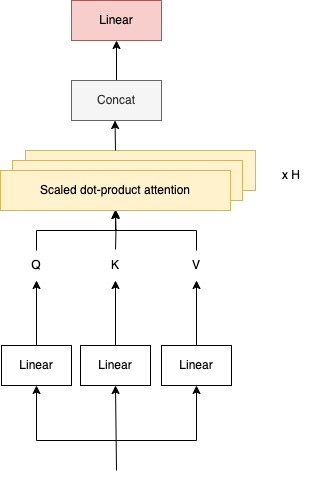

The diagram above was exported from draw.io. Its source (the exported page's mxGraphModel, read from the mxfile embedded in the PNG):
<mxGraphModel dx="1194" dy="690" grid="1" gridSize="10" guides="1" tooltips="1" connect="1" arrows="1" fold="1" page="1" pageScale="1" pageWidth="827" pageHeight="1169" math="0" shadow="0">
  <root>
    <mxCell id="0" />
    <mxCell id="1" parent="0" />
    <mxCell id="6G9kYWFd9BtJObvJKuE1-15" style="edgeStyle=orthogonalEdgeStyle;rounded=0;orthogonalLoop=1;jettySize=auto;html=1;exitX=0.5;exitY=0;exitDx=0;exitDy=0;entryX=0.5;entryY=1;entryDx=0;entryDy=0;" parent="1" source="6G9kYWFd9BtJObvJKuE1-2" target="6G9kYWFd9BtJObvJKuE1-7" edge="1">
      <mxGeometry relative="1" as="geometry" />
    </mxCell>
    <mxCell id="6G9kYWFd9BtJObvJKuE1-2" value="Linear" style="rounded=0;whiteSpace=wrap;html=1;" parent="1" vertex="1">
      <mxGeometry x="270" y="535" width="70" height="40" as="geometry" />
    </mxCell>
    <mxCell id="6G9kYWFd9BtJObvJKuE1-3" value="Scaled dot-product attention" style="rounded=0;whiteSpace=wrap;html=1;fillColor=#fff2cc;strokeColor=#d6b656;" parent="1" vertex="1">
      <mxGeometry x="294" y="340" width="230" height="40" as="geometry" />
    </mxCell>
    <mxCell id="d8y-36rjNtKnKluXN1n_-5" style="edgeStyle=orthogonalEdgeStyle;rounded=0;orthogonalLoop=1;jettySize=auto;html=1;exitX=0.5;exitY=0;exitDx=0;exitDy=0;entryX=0.5;entryY=1;entryDx=0;entryDy=0;" edge="1" parent="1" source="6G9kYWFd9BtJObvJKuE1-4" target="6G9kYWFd9BtJObvJKuE1-5">
      <mxGeometry relative="1" as="geometry" />
    </mxCell>
    <mxCell id="6G9kYWFd9BtJObvJKuE1-4" value="Concat" style="rounded=0;whiteSpace=wrap;html=1;fillColor=#f5f5f5;strokeColor=#666666;fontColor=#333333;" parent="1" vertex="1">
      <mxGeometry x="340" y="270" width="90" height="40" as="geometry" />
    </mxCell>
    <mxCell id="6G9kYWFd9BtJObvJKuE1-5" value="Linear" style="rounded=0;whiteSpace=wrap;html=1;fillColor=#f8cecc;strokeColor=#b85450;" parent="1" vertex="1">
      <mxGeometry x="340" y="190" width="90" height="40" as="geometry" />
    </mxCell>
    <mxCell id="6G9kYWFd9BtJObvJKuE1-6" value="" style="endArrow=classic;html=1;rounded=0;entryX=0.5;entryY=1;entryDx=0;entryDy=0;" parent="1" target="6G9kYWFd9BtJObvJKuE1-2" edge="1">
      <mxGeometry width="50" height="50" relative="1" as="geometry">
        <mxPoint x="385" y="630" as="sourcePoint" />
        <mxPoint x="320" y="695" as="targetPoint" />
        <Array as="points">
          <mxPoint x="305" y="630" />
        </Array>
      </mxGeometry>
    </mxCell>
    <mxCell id="6G9kYWFd9BtJObvJKuE1-28" style="edgeStyle=orthogonalEdgeStyle;rounded=0;orthogonalLoop=1;jettySize=auto;html=1;exitX=0.5;exitY=0;exitDx=0;exitDy=0;entryX=0.5;entryY=1;entryDx=0;entryDy=0;" parent="1" source="6G9kYWFd9BtJObvJKuE1-7" target="6G9kYWFd9BtJObvJKuE1-24" edge="1">
      <mxGeometry relative="1" as="geometry" />
    </mxCell>
    <mxCell id="6G9kYWFd9BtJObvJKuE1-7" value="Q" style="text;html=1;strokeColor=none;fillColor=none;align=center;verticalAlign=middle;whiteSpace=wrap;rounded=0;" parent="1" vertex="1">
      <mxGeometry x="275" y="440" width="60" height="30" as="geometry" />
    </mxCell>
    <mxCell id="6G9kYWFd9BtJObvJKuE1-29" style="edgeStyle=orthogonalEdgeStyle;rounded=0;orthogonalLoop=1;jettySize=auto;html=1;exitX=0.5;exitY=0;exitDx=0;exitDy=0;entryX=0.5;entryY=1;entryDx=0;entryDy=0;" parent="1" edge="1">
      <mxGeometry relative="1" as="geometry">
        <mxPoint x="384" y="439" as="sourcePoint" />
        <mxPoint x="384" y="399" as="targetPoint" />
      </mxGeometry>
    </mxCell>
    <mxCell id="6G9kYWFd9BtJObvJKuE1-8" value="K" style="text;html=1;strokeColor=none;fillColor=none;align=center;verticalAlign=middle;whiteSpace=wrap;rounded=0;" parent="1" vertex="1">
      <mxGeometry x="354" y="440" width="60" height="30" as="geometry" />
    </mxCell>
    <mxCell id="6G9kYWFd9BtJObvJKuE1-31" style="edgeStyle=orthogonalEdgeStyle;rounded=0;orthogonalLoop=1;jettySize=auto;html=1;exitX=0.5;exitY=0;exitDx=0;exitDy=0;entryX=0.5;entryY=1;entryDx=0;entryDy=0;" parent="1" source="6G9kYWFd9BtJObvJKuE1-9" target="6G9kYWFd9BtJObvJKuE1-24" edge="1">
      <mxGeometry relative="1" as="geometry" />
    </mxCell>
    <mxCell id="6G9kYWFd9BtJObvJKuE1-9" value="V" style="text;html=1;strokeColor=none;fillColor=none;align=center;verticalAlign=middle;whiteSpace=wrap;rounded=0;" parent="1" vertex="1">
      <mxGeometry x="435" y="440" width="60" height="30" as="geometry" />
    </mxCell>
    <mxCell id="6G9kYWFd9BtJObvJKuE1-17" style="edgeStyle=orthogonalEdgeStyle;rounded=0;orthogonalLoop=1;jettySize=auto;html=1;exitX=0.5;exitY=0;exitDx=0;exitDy=0;entryX=0.5;entryY=1;entryDx=0;entryDy=0;" parent="1" source="6G9kYWFd9BtJObvJKuE1-10" target="6G9kYWFd9BtJObvJKuE1-8" edge="1">
      <mxGeometry relative="1" as="geometry" />
    </mxCell>
    <mxCell id="6G9kYWFd9BtJObvJKuE1-10" value="Linear" style="rounded=0;whiteSpace=wrap;html=1;" parent="1" vertex="1">
      <mxGeometry x="349" y="535" width="70" height="40" as="geometry" />
    </mxCell>
    <mxCell id="6G9kYWFd9BtJObvJKuE1-18" style="edgeStyle=orthogonalEdgeStyle;rounded=0;orthogonalLoop=1;jettySize=auto;html=1;exitX=0.5;exitY=0;exitDx=0;exitDy=0;entryX=0.5;entryY=1;entryDx=0;entryDy=0;" parent="1" source="6G9kYWFd9BtJObvJKuE1-11" target="6G9kYWFd9BtJObvJKuE1-9" edge="1">
      <mxGeometry relative="1" as="geometry" />
    </mxCell>
    <mxCell id="6G9kYWFd9BtJObvJKuE1-11" value="Linear" style="rounded=0;whiteSpace=wrap;html=1;" parent="1" vertex="1">
      <mxGeometry x="430" y="535" width="70" height="40" as="geometry" />
    </mxCell>
    <mxCell id="6G9kYWFd9BtJObvJKuE1-12" value="" style="endArrow=classic;html=1;rounded=0;entryX=0.5;entryY=1;entryDx=0;entryDy=0;" parent="1" target="6G9kYWFd9BtJObvJKuE1-10" edge="1">
      <mxGeometry width="50" height="50" relative="1" as="geometry">
        <mxPoint x="385" y="660" as="sourcePoint" />
        <mxPoint x="360" y="580" as="targetPoint" />
      </mxGeometry>
    </mxCell>
    <mxCell id="6G9kYWFd9BtJObvJKuE1-14" value="" style="endArrow=classic;html=1;rounded=0;entryX=0.5;entryY=1;entryDx=0;entryDy=0;" parent="1" target="6G9kYWFd9BtJObvJKuE1-11" edge="1">
      <mxGeometry width="50" height="50" relative="1" as="geometry">
        <mxPoint x="380" y="630" as="sourcePoint" />
        <mxPoint x="570" y="640" as="targetPoint" />
        <Array as="points">
          <mxPoint x="465" y="630" />
        </Array>
      </mxGeometry>
    </mxCell>
    <mxCell id="6G9kYWFd9BtJObvJKuE1-22" value="Scaled dot-product attention" style="rounded=0;whiteSpace=wrap;html=1;fillColor=#fff2cc;strokeColor=#d6b656;" parent="1" vertex="1">
      <mxGeometry x="281" y="350" width="230" height="40" as="geometry" />
    </mxCell>
    <mxCell id="6G9kYWFd9BtJObvJKuE1-24" value="Scaled dot-product attention" style="rounded=0;whiteSpace=wrap;html=1;fillColor=#fff2cc;strokeColor=#d6b656;" parent="1" vertex="1">
      <mxGeometry x="269" y="360" width="230" height="40" as="geometry" />
    </mxCell>
    <mxCell id="d8y-36rjNtKnKluXN1n_-1" value="x H" style="text;html=1;strokeColor=none;fillColor=none;align=center;verticalAlign=middle;whiteSpace=wrap;rounded=0;" vertex="1" parent="1">
      <mxGeometry x="530" y="350" width="60" height="30" as="geometry" />
    </mxCell>
    <mxCell id="d8y-36rjNtKnKluXN1n_-3" style="edgeStyle=orthogonalEdgeStyle;rounded=0;orthogonalLoop=1;jettySize=auto;html=1;entryX=0.5;entryY=1;entryDx=0;entryDy=0;" edge="1" parent="1">
      <mxGeometry relative="1" as="geometry">
        <mxPoint x="384" y="340" as="sourcePoint" />
        <mxPoint x="383.5" y="310" as="targetPoint" />
      </mxGeometry>
    </mxCell>
  </root>
</mxGraphModel>